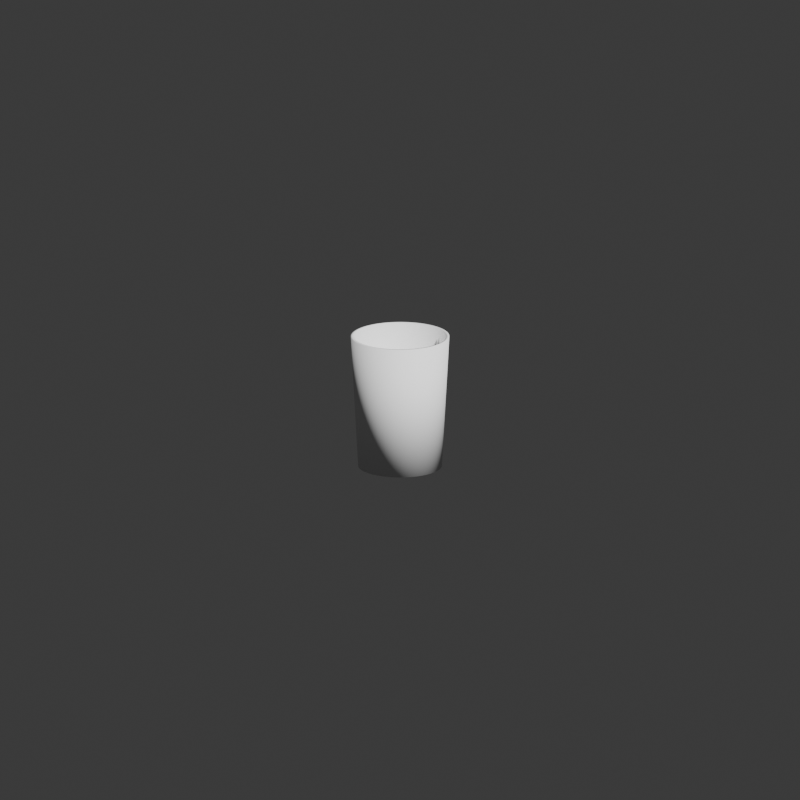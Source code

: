 # Source: render_zona3_copo.blend  (saved by Blender 5.2.45; exported with 4.5.12 LTS)
import bpy
from mathutils import Matrix  # noqa: F401  (used for matrix-valued properties, if any)

bpy.ops.wm.read_factory_settings(use_empty=True)
scene = bpy.context.scene
scene.name = 'Scene'

# ---- collections
col_collection = bpy.data.collections.new('Collection'); scene.collection.children.link(col_collection)

# ---- world
world_world = bpy.data.worlds.new('World'); scene.world = world_world
world_world.use_nodes = True; world_world.node_tree.nodes.clear()
_N = world_world.node_tree.nodes; _L = world_world.node_tree.links
n0 = _N.new('ShaderNodeOutputWorld'); n0.name = 'World Output'; n0.location = (200, 100)
n1 = _N.new('ShaderNodeBackground'); n1.name = 'Background'; n1.location = (-200, 100)
n1.inputs[0].default_value = (0.05088, 0.05088, 0.05088, 1.0)
_L.new(n1.outputs[0], n0.inputs[0])
n0.is_active_output = True
world_world.color = (0.05088, 0.05088, 0.05088)
world_world.sun_shadow_jitter_overblur = 0.0

# ---- cameras
cam_camera = bpy.data.cameras.new('Camera')
cam_camera.type = 'ORTHO'
cam_camera.clip_end = 100.0
cam_camera.ortho_scale = 0.6

# ---- lights
light_light = bpy.data.lights.new('Light', 'AREA')
light_light.energy = 300.0
light_light.shadow_soft_size = 0.1
light_light.shape = 'RECTANGLE'
light_light.size = 0.1
light_light.size_y = 0.1

# ---- meshes
me_plane_001 = bpy.data.meshes.new('Plane.001')
me_plane_001.from_pydata([(-8.941e-08, 0.0, -0.04961), (0.035, 0.0, 0.05039), (0.03, 0.0, -0.04961), (0.03483, 0.003431, 0.05039), (0.02986, 0.002941, -0.04961), (0.03433, 0.006828, 0.05039), (0.02942, 0.005853, -0.04961), (0.03349, 0.01016, 0.05039), (0.02871, 0.008709, -0.04961), (0.03234, 0.01339, 0.05039), (0.02772, 0.01148, -0.04961), (0.03087, 0.0165, 0.05039), (0.02646, 0.01414, -0.04961), (0.0291, 0.01944, 0.05039), (0.02494, 0.01667, -0.04961), (0.02706, 0.0222, 0.05039), (0.02319, 0.01903, -0.04961), (0.02475, 0.02475, 0.05039), (0.02121, 0.02121, -0.04961), (0.0222, 0.02706, 0.05039), (0.01903, 0.02319, -0.04961), (0.01944, 0.0291, 0.05039), (0.01667, 0.02494, -0.04961), (0.0165, 0.03087, 0.05039), (0.01414, 0.02646, -0.04961), (0.01339, 0.03234, 0.05039), (0.01148, 0.02772, -0.04961), (0.01016, 0.03349, 0.05039), (0.008708, 0.02871, -0.04961), (0.006828, 0.03433, 0.05039), (0.005853, 0.02942, -0.04961), (0.003431, 0.03483, 0.05039), (0.00294, 0.02986, -0.04961), (-8.941e-08, 0.035, 0.05039), (-8.941e-08, 0.03, -0.04961), (-0.003431, 0.03483, 0.05039), (-0.002941, 0.02986, -0.04961), (-0.006828, 0.03433, 0.05039), (-0.005853, 0.02942, -0.04961), (-0.01016, 0.03349, 0.05039), (-0.008709, 0.02871, -0.04961), (-0.01339, 0.03234, 0.05039), (-0.01148, 0.02772, -0.04961), (-0.0165, 0.03087, 0.05039), (-0.01414, 0.02646, -0.04961), (-0.01945, 0.0291, 0.05039), (-0.01667, 0.02494, -0.04961), (-0.0222, 0.02706, 0.05039), (-0.01903, 0.02319, -0.04961), (-0.02475, 0.02475, 0.05039), (-0.02121, 0.02121, -0.04961), (-0.02706, 0.0222, 0.05039), (-0.02319, 0.01903, -0.04961), (-0.0291, 0.01944, 0.05039), (-0.02494, 0.01667, -0.04961), (-0.03087, 0.0165, 0.05039), (-0.02646, 0.01414, -0.04961), (-0.03234, 0.01339, 0.05039), (-0.02772, 0.01148, -0.04961), (-0.03349, 0.01016, 0.05039), (-0.02871, 0.008709, -0.04961), (-0.03433, 0.006828, 0.05039), (-0.02942, 0.005853, -0.04961), (-0.03483, 0.003431, 0.05039), (-0.02986, 0.002941, -0.04961), (-0.035, 0.0, 0.05039), (-0.03, 0.0, -0.04961), (-0.03483, -0.003431, 0.05039), (-0.02986, -0.002941, -0.04961), (-0.03433, -0.006828, 0.05039), (-0.02942, -0.005853, -0.04961), (-0.03349, -0.01016, 0.05039), (-0.02871, -0.008709, -0.04961), (-0.03234, -0.01339, 0.05039), (-0.02772, -0.01148, -0.04961), (-0.03087, -0.0165, 0.05039), (-0.02646, -0.01414, -0.04961), (-0.0291, -0.01944, 0.05039), (-0.02494, -0.01667, -0.04961), (-0.02706, -0.0222, 0.05039), (-0.02319, -0.01903, -0.04961), (-0.02475, -0.02475, 0.05039), (-0.02121, -0.02121, -0.04961), (-0.0222, -0.02706, 0.05039), (-0.01903, -0.02319, -0.04961), (-0.01945, -0.0291, 0.05039), (-0.01667, -0.02494, -0.04961), (-0.0165, -0.03087, 0.05039), (-0.01414, -0.02646, -0.04961), (-0.01339, -0.03234, 0.05039), (-0.01148, -0.02772, -0.04961), (-0.01016, -0.03349, 0.05039), (-0.008709, -0.02871, -0.04961), (-0.006828, -0.03433, 0.05039), (-0.005853, -0.02942, -0.04961), (-0.003431, -0.03483, 0.05039), (-0.002941, -0.02986, -0.04961), (-8.941e-08, -0.035, 0.05039), (-8.941e-08, -0.03, -0.04961), (0.003431, -0.03483, 0.05039), (0.00294, -0.02986, -0.04961), (0.006828, -0.03433, 0.05039), (0.005853, -0.02942, -0.04961), (0.01016, -0.03349, 0.05039), (0.008708, -0.02871, -0.04961), (0.01339, -0.03234, 0.05039), (0.01148, -0.02772, -0.04961), (0.0165, -0.03087, 0.05039), (0.01414, -0.02646, -0.04961), (0.01944, -0.0291, 0.05039), (0.01667, -0.02494, -0.04961), (0.0222, -0.02706, 0.05039), (0.01903, -0.02319, -0.04961), (0.02475, -0.02475, 0.05039), (0.02121, -0.02121, -0.04961), (0.02706, -0.0222, 0.05039), (0.02319, -0.01903, -0.04961), (0.0291, -0.01944, 0.05039), (0.02494, -0.01667, -0.04961), (0.03087, -0.0165, 0.05039), (0.02646, -0.01414, -0.04961), (0.03234, -0.01339, 0.05039), (0.02772, -0.01148, -0.04961), (0.03349, -0.01016, 0.05039), (0.02871, -0.008709, -0.04961), (0.03433, -0.006828, 0.05039), (0.02942, -0.005853, -0.04961), (0.03483, -0.003431, 0.05039), (0.02986, -0.002941, -0.04961)], [], [(2, 1, 3, 4), (4, 3, 5, 6), (6, 5, 7, 8), (8, 7, 9, 10), (10, 9, 11, 12), (12, 11, 13, 14), (14, 13, 15, 16), (16, 15, 17, 18), (18, 17, 19, 20), (20, 19, 21, 22), (22, 21, 23, 24), (24, 23, 25, 26), (26, 25, 27, 28), (28, 27, 29, 30), (30, 29, 31, 32), (32, 31, 33, 34), (34, 33, 35, 36), (36, 35, 37, 38), (38, 37, 39, 40), (40, 39, 41, 42), (42, 41, 43, 44), (44, 43, 45, 46), (46, 45, 47, 48), (48, 47, 49, 50), (50, 49, 51, 52), (52, 51, 53, 54), (54, 53, 55, 56), (56, 55, 57, 58), (58, 57, 59, 60), (60, 59, 61, 62), (62, 61, 63, 64), (64, 63, 65, 66), (66, 65, 67, 68), (68, 67, 69, 70), (70, 69, 71, 72), (72, 71, 73, 74), (74, 73, 75, 76), (76, 75, 77, 78), (78, 77, 79, 80), (80, 79, 81, 82), (82, 81, 83, 84), (84, 83, 85, 86), (86, 85, 87, 88), (88, 87, 89, 90), (90, 89, 91, 92), (92, 91, 93, 94), (94, 93, 95, 96), (96, 95, 97, 98), (98, 97, 99, 100), (100, 99, 101, 102), (102, 101, 103, 104), (104, 103, 105, 106), (106, 105, 107, 108), (108, 107, 109, 110), (110, 109, 111, 112), (112, 111, 113, 114), (114, 113, 115, 116), (116, 115, 117, 118), (118, 117, 119, 120), (120, 119, 121, 122), (122, 121, 123, 124), (124, 123, 125, 126), (126, 125, 127, 128), (128, 127, 1, 2), (0, 2, 4), (0, 4, 6), (0, 6, 8), (0, 8, 10), (0, 10, 12), (0, 12, 14), (0, 14, 16), (0, 16, 18), (0, 18, 20), (0, 20, 22), (0, 22, 24), (0, 24, 26), (0, 26, 28), (0, 28, 30), (0, 30, 32), (0, 32, 34), (0, 34, 36), (0, 36, 38), (0, 38, 40), (0, 40, 42), (0, 42, 44), (0, 44, 46), (0, 46, 48), (0, 48, 50), (0, 50, 52), (0, 52, 54), (0, 54, 56), (0, 56, 58), (0, 58, 60), (0, 60, 62), (0, 62, 64), (0, 64, 66), (0, 66, 68), (0, 68, 70), (0, 70, 72), (0, 72, 74), (0, 74, 76), (0, 76, 78), (0, 78, 80), (0, 80, 82), (0, 82, 84), (0, 84, 86), (0, 86, 88), (0, 88, 90), (0, 90, 92), (0, 92, 94), (0, 94, 96), (0, 96, 98), (0, 98, 100), (0, 100, 102), (0, 102, 104), (0, 104, 106), (0, 106, 108), (0, 108, 110), (0, 110, 112), (0, 112, 114), (0, 114, 116), (0, 116, 118), (0, 118, 120), (0, 120, 122), (0, 122, 124), (0, 124, 126), (0, 126, 128), (0, 128, 2)])
me_plane_001.polygons.foreach_set('use_smooth', [True] * 128)
_uv = me_plane_001.uv_layers.new(name='UVMap')
_uv.uv.foreach_set('vector', [0.0, 0.0, 0.0, 0.1, 0.01562, 0.1, 0.01562, 0.0, 0.01562, 0.0, 0.01562, 0.1, 0.03125, 0.1, 0.03125, 0.0, 0.03125, 0.0, 0.03125, 0.1, 0.04688, 0.1, 0.04688, 0.0, 0.04688, 0.0, 0.04688, 0.1, 0.0625, 0.1, 0.0625, 0.0, 0.0625, 0.0, 0.0625, 0.1, 0.07812, 0.1, 0.07812, 0.0, 0.07812, 0.0, 0.07812, 0.1, 0.09375, 0.1, 0.09375, 0.0, 0.09375, 0.0, 0.09375, 0.1, 0.1094, 0.1, 0.1094, 0.0, 0.1094, 0.0, 0.1094, 0.1, 0.125, 0.1, 0.125, 0.0, 0.125, 0.0, 0.125, 0.1, 0.1406, 0.1, 0.1406, 0.0, 0.1406, 0.0, 0.1406, 0.1, 0.1562, 0.1, 0.1562, 0.0, 0.1562, 0.0, 0.1562, 0.1, 0.1719, 0.1, 0.1719, 0.0, 0.1719, 0.0, 0.1719, 0.1, 0.1875, 0.1, 0.1875, 0.0, 0.1875, 0.0, 0.1875, 0.1, 0.2031, 0.1, 0.2031, 0.0, 0.2031, 0.0, 0.2031, 0.1, 0.2188, 0.1, 0.2188, 0.0, 0.2188, 0.0, 0.2188, 0.1, 0.2344, 0.1, 0.2344, 0.0, 0.2344, 0.0, 0.2344, 0.1, 0.25, 0.1, 0.25, 0.0, 0.25, 0.0, 0.25, 0.1, 0.2656, 0.1, 0.2656, 0.0, 0.2656, 0.0, 0.2656, 0.1, 0.2812, 0.1, 0.2812, 0.0, 0.2812, 0.0, 0.2812, 0.1, 0.2969, 0.1, 0.2969, 0.0, 0.2969, 0.0, 0.2969, 0.1, 0.3125, 0.1, 0.3125, 0.0, 0.3125, 0.0, 0.3125, 0.1, 0.3281, 0.1, 0.3281, 0.0, 0.3281, 0.0, 0.3281, 0.1, 0.3438, 0.1, 0.3438, 0.0, 0.3438, 0.0, 0.3438, 0.1, 0.3594, 0.1, 0.3594, 0.0, 0.3594, 0.0, 0.3594, 0.1, 0.375, 0.1, 0.375, 0.0, 0.375, 0.0, 0.375, 0.1, 0.3906, 0.1, 0.3906, 0.0, 0.3906, 0.0, 0.3906, 0.1, 0.4062, 0.1, 0.4062, 0.0, 0.4062, 0.0, 0.4062, 0.1, 0.4219, 0.1, 0.4219, 0.0, 0.4219, 0.0, 0.4219, 0.1, 0.4375, 0.1, 0.4375, 0.0, 0.4375, 0.0, 0.4375, 0.1, 0.4531, 0.1, 0.4531, 0.0, 0.4531, 0.0, 0.4531, 0.1, 0.4688, 0.1, 0.4688, 0.0, 0.4688, 0.0, 0.4688, 0.1, 0.4844, 0.1, 0.4844, 0.0, 0.4844, 0.0, 0.4844, 0.1, 0.5, 0.1, 0.5, 0.0, 0.5, 0.0, 0.5, 0.1, 0.5156, 0.1, 0.5156, 0.0, 0.5156, 0.0, 0.5156, 0.1, 0.5312, 0.1, 0.5312, 0.0, 0.5312, 0.0, 0.5312, 0.1, 0.5469, 0.1, 0.5469, 0.0, 0.5469, 0.0, 0.5469, 0.1, 0.5625, 0.1, 0.5625, 0.0, 0.5625, 0.0, 0.5625, 0.1, 0.5781, 0.1, 0.5781, 0.0, 0.5781, 0.0, 0.5781, 0.1, 0.5938, 0.1, 0.5938, 0.0, 0.5938, 0.0, 0.5938, 0.1, 0.6094, 0.1, 0.6094, 0.0, 0.6094, 0.0, 0.6094, 0.1, 0.625, 0.1, 0.625, 0.0, 0.625, 0.0, 0.625, 0.1, 0.6406, 0.1, 0.6406, 0.0, 0.6406, 0.0, 0.6406, 0.1, 0.6562, 0.1, 0.6562, 0.0, 0.6562, 0.0, 0.6562, 0.1, 0.6719, 0.1, 0.6719, 0.0, 0.6719, 0.0, 0.6719, 0.1, 0.6875, 0.1, 0.6875, 0.0, 0.6875, 0.0, 0.6875, 0.1, 0.7031, 0.1, 0.7031, 0.0, 0.7031, 0.0, 0.7031, 0.1, 0.7188, 0.1, 0.7188, 0.0, 0.7188, 0.0, 0.7188, 0.1, 0.7344, 0.1, 0.7344, 0.0, 0.7344, 0.0, 0.7344, 0.1, 0.75, 0.1, 0.75, 0.0, 0.75, 0.0, 0.75, 0.1, 0.7656, 0.1, 0.7656, 0.0, 0.7656, 0.0, 0.7656, 0.1, 0.7812, 0.1, 0.7812, 0.0, 0.7812, 0.0, 0.7812, 0.1, 0.7969, 0.1, 0.7969, 0.0, 0.7969, 0.0, 0.7969, 0.1, 0.8125, 0.1, 0.8125, 0.0, 0.8125, 0.0, 0.8125, 0.1, 0.8281, 0.1, 0.8281, 0.0, 0.8281, 0.0, 0.8281, 0.1, 0.8438, 0.1, 0.8438, 0.0, 0.8438, 0.0, 0.8438, 0.1, 0.8594, 0.1, 0.8594, 0.0, 0.8594, 0.0, 0.8594, 0.1, 0.875, 0.1, 0.875, 0.0, 0.875, 0.0, 0.875, 0.1, 0.8906, 0.1, 0.8906, 0.0, 0.8906, 0.0, 0.8906, 0.1, 0.9062, 0.1, 0.9062, 0.0, 0.9062, 0.0, 0.9062, 0.1, 0.9219, 0.1, 0.9219, 0.0, 0.9219, 0.0, 0.9219, 0.1, 0.9375, 0.1, 0.9375, 0.0, 0.9375, 0.0, 0.9375, 0.1, 0.9531, 0.1, 0.9531, 0.0, 0.9531, 0.0, 0.9531, 0.1, 0.9688, 0.1, 0.9688, 0.0, 0.9688, 0.0, 0.9688, 0.1, 0.9844, 0.1, 0.9844, 0.0, 0.9844, 0.0, 0.9844, 0.1, 1.0, 0.1, 1.0, 0.0, 0.007812, 0.0, 0.0, 0.0, 0.01562, 0.0, 0.02344, 0.0, 0.01562, 0.0, 0.03125, 0.0, 0.03906, 0.0, 0.03125, 0.0, 0.04688, 0.0, 0.05469, 0.0, 0.04688, 0.0, 0.0625, 0.0, 0.07031, 0.0, 0.0625, 0.0, 0.07812, 0.0, 0.08594, 0.0, 0.07812, 0.0, 0.09375, 0.0, 0.1016, 0.0, 0.09375, 0.0, 0.1094, 0.0, 0.1172, 0.0, 0.1094, 0.0, 0.125, 0.0, 0.1328, 0.0, 0.125, 0.0, 0.1406, 0.0, 0.1484, 0.0, 0.1406, 0.0, 0.1562, 0.0, 0.1641, 0.0, 0.1562, 0.0, 0.1719, 0.0, 0.1797, 0.0, 0.1719, 0.0, 0.1875, 0.0, 0.1953, 0.0, 0.1875, 0.0, 0.2031, 0.0, 0.2109, 0.0, 0.2031, 0.0, 0.2188, 0.0, 0.2266, 0.0, 0.2188, 0.0, 0.2344, 0.0, 0.2422, 0.0, 0.2344, 0.0, 0.25, 0.0, 0.2578, 0.0, 0.25, 0.0, 0.2656, 0.0, 0.2734, 0.0, 0.2656, 0.0, 0.2812, 0.0, 0.2891, 0.0, 0.2812, 0.0, 0.2969, 0.0, 0.3047, 0.0, 0.2969, 0.0, 0.3125, 0.0, 0.3203, 0.0, 0.3125, 0.0, 0.3281, 0.0, 0.3359, 0.0, 0.3281, 0.0, 0.3438, 0.0, 0.3516, 0.0, 0.3438, 0.0, 0.3594, 0.0, 0.3672, 0.0, 0.3594, 0.0, 0.375, 0.0, 0.3828, 0.0, 0.375, 0.0, 0.3906, 0.0, 0.3984, 0.0, 0.3906, 0.0, 0.4062, 0.0, 0.4141, 0.0, 0.4062, 0.0, 0.4219, 0.0, 0.4297, 0.0, 0.4219, 0.0, 0.4375, 0.0, 0.4453, 0.0, 0.4375, 0.0, 0.4531, 0.0, 0.4609, 0.0, 0.4531, 0.0, 0.4688, 0.0, 0.4766, 0.0, 0.4688, 0.0, 0.4844, 0.0, 0.4922, 0.0, 0.4844, 0.0, 0.5, 0.0, 0.5078, 0.0, 0.5, 0.0, 0.5156, 0.0, 0.5234, 0.0, 0.5156, 0.0, 0.5312, 0.0, 0.5391, 0.0, 0.5312, 0.0, 0.5469, 0.0, 0.5547, 0.0, 0.5469, 0.0, 0.5625, 0.0, 0.5703, 0.0, 0.5625, 0.0, 0.5781, 0.0, 0.5859, 0.0, 0.5781, 0.0, 0.5938, 0.0, 0.6016, 0.0, 0.5938, 0.0, 0.6094, 0.0, 0.6172, 0.0, 0.6094, 0.0, 0.625, 0.0, 0.6328, 0.0, 0.625, 0.0, 0.6406, 0.0, 0.6484, 0.0, 0.6406, 0.0, 0.6562, 0.0, 0.6641, 0.0, 0.6562, 0.0, 0.6719, 0.0, 0.6797, 0.0, 0.6719, 0.0, 0.6875, 0.0, 0.6953, 0.0, 0.6875, 0.0, 0.7031, 0.0, 0.7109, 0.0, 0.7031, 0.0, 0.7188, 0.0, 0.7266, 0.0, 0.7188, 0.0, 0.7344, 0.0, 0.7422, 0.0, 0.7344, 0.0, 0.75, 0.0, 0.7578, 0.0, 0.75, 0.0, 0.7656, 0.0, 0.7734, 0.0, 0.7656, 0.0, 0.7812, 0.0, 0.7891, 0.0, 0.7812, 0.0, 0.7969, 0.0, 0.8047, 0.0, 0.7969, 0.0, 0.8125, 0.0, 0.8203, 0.0, 0.8125, 0.0, 0.8281, 0.0, 0.8359, 0.0, 0.8281, 0.0, 0.8438, 0.0, 0.8516, 0.0, 0.8438, 0.0, 0.8594, 0.0, 0.8672, 0.0, 0.8594, 0.0, 0.875, 0.0, 0.8828, 0.0, 0.875, 0.0, 0.8906, 0.0, 0.8984, 0.0, 0.8906, 0.0, 0.9062, 0.0, 0.9141, 0.0, 0.9062, 0.0, 0.9219, 0.0, 0.9297, 0.0, 0.9219, 0.0, 0.9375, 0.0, 0.9453, 0.0, 0.9375, 0.0, 0.9531, 0.0, 0.9609, 0.0, 0.9531, 0.0, 0.9688, 0.0, 0.9766, 0.0, 0.9688, 0.0, 0.9844, 0.0, 0.9922, 0.0, 0.9844, 0.0, 1.0, 0.0])
me_plane_001.update()

# ---- objects
ob_light = bpy.data.objects.new('Light', light_light)
ob_camera = bpy.data.objects.new('Camera', cam_camera)
ob_copo = bpy.data.objects.new('Copo', me_plane_001)

# ---- transforms, parenting, visibility, modifiers, constraints
ob_light.location = (2.0, -2.0, 3.0)
ob_light.rotation_euler = (0.6503, 0.05522, 1.866)
ob_light.lock_rotations_4d = False
ob_light.empty_display_type = 'ARROWS'
ob_light.color = (0.0, 0.0, 0.0, 0.0)
ob_light.lineart.crease_threshold = 0.0
ob_camera.location = (0.3422, -0.8291, 1.013)
ob_camera.rotation_euler = (1.278, -1.076e-08, 0.2374)
ob_camera.lock_rotations_4d = False
ob_camera.empty_display_type = 'ARROWS'
ob_camera.color = (0.0, 0.0, 0.0, 0.0)
ob_camera.display_type = 'WIRE'
ob_camera.lineart.crease_threshold = 0.0
ob_copo.location = (0.1759, -0.1417, 0.7996)
_m = ob_copo.modifiers.new('Solidify', 'SOLIDIFY')
_m.thickness = 0.002

# ---- collection membership
col_collection.objects.link(ob_light)
col_collection.objects.link(ob_camera)
col_collection.objects.link(ob_copo)

# ---- scene / render settings (as saved in the file)
scene.camera = ob_camera
scene.frame_start = 1; scene.frame_end = 48; scene.frame_set(1)
scene.render.engine = 'BLENDER_EEVEE_NEXT'
scene.render.resolution_x = 512
scene.render.resolution_y = 512
scene.render.film_transparent = True
scene.render.bake_bias = 0.0
scene.render.bake_samples = 0
scene.render.compositor_device = 'GPU'
scene.eevee.use_volume_custom_range = False
scene.eevee.fast_gi_thickness_near = 0.1
scene.eevee.fast_gi_thickness_far = 0.0
scene.eevee.ray_tracing_options.screen_trace_thickness = 0.1
bpy.context.view_layer.update()
